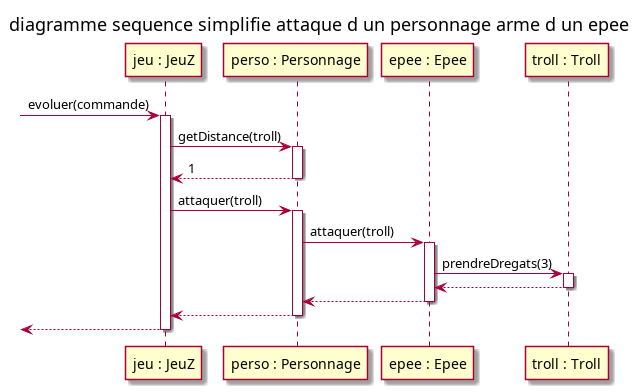

The diagram above was rendered by PlantUML. Its source (embedded in the PNG):
@startuml

title diagramme sequence simplifie attaque d un personnage arme d un epee

participant "jeu : JeuZ" as jeu
participant "perso : Personnage" as perso
participant "epee : Epee" as epee
participant "troll : Troll" as troll

[-> jeu : evoluer(commande)
activate jeu

jeu -> perso: getDistance(troll)
activate perso

perso --> jeu : 1
deactivate perso

jeu -> perso : attaquer(troll)
activate perso

perso -> epee : attaquer(troll)
activate epee

epee -> troll : prendreDregats(3)
activate troll

troll --> epee
deactivate troll

epee --> perso
deactivate epee

perso --> jeu
deactivate perso

jeu -->[
deactivate jeu



@enduml